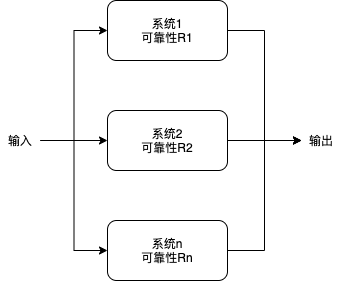

The diagram above was exported from draw.io. Its source (the exported page's mxGraphModel, read from the mxfile embedded in the PNG):
<mxGraphModel dx="633" dy="583" grid="1" gridSize="10" guides="1" tooltips="1" connect="1" arrows="1" fold="1" page="1" pageScale="1" pageWidth="827" pageHeight="1169" math="0" shadow="0">
  <root>
    <mxCell id="0" />
    <mxCell id="1" parent="0" />
    <mxCell id="27" style="edgeStyle=orthogonalEdgeStyle;rounded=0;orthogonalLoop=1;jettySize=auto;html=1;entryX=0;entryY=0.5;entryDx=0;entryDy=0;" edge="1" parent="1" source="3" target="14">
      <mxGeometry relative="1" as="geometry" />
    </mxCell>
    <mxCell id="3" value="系统1&lt;br&gt;可靠性R1" style="rounded=1;whiteSpace=wrap;html=1;" parent="1" vertex="1">
      <mxGeometry x="180" y="120" width="120" height="60" as="geometry" />
    </mxCell>
    <mxCell id="28" value="" style="edgeStyle=orthogonalEdgeStyle;rounded=0;orthogonalLoop=1;jettySize=auto;html=1;" edge="1" parent="1" source="7" target="14">
      <mxGeometry relative="1" as="geometry" />
    </mxCell>
    <mxCell id="7" value="&lt;span&gt;系统2&lt;/span&gt;&lt;br&gt;&lt;span&gt;可靠性R2&lt;/span&gt;" style="rounded=1;whiteSpace=wrap;html=1;" parent="1" vertex="1">
      <mxGeometry x="180" y="230" width="120" height="60" as="geometry" />
    </mxCell>
    <mxCell id="29" style="edgeStyle=orthogonalEdgeStyle;rounded=0;orthogonalLoop=1;jettySize=auto;html=1;entryX=0;entryY=0.5;entryDx=0;entryDy=0;" edge="1" parent="1" source="8" target="14">
      <mxGeometry relative="1" as="geometry" />
    </mxCell>
    <mxCell id="8" value="&lt;span&gt;系统n&lt;/span&gt;&lt;br&gt;&lt;span&gt;可靠性Rn&lt;/span&gt;" style="rounded=1;whiteSpace=wrap;html=1;" parent="1" vertex="1">
      <mxGeometry x="180" y="340" width="120" height="60" as="geometry" />
    </mxCell>
    <mxCell id="17" value="" style="edgeStyle=orthogonalEdgeStyle;rounded=0;orthogonalLoop=1;jettySize=auto;html=1;" edge="1" parent="1" source="12" target="7">
      <mxGeometry relative="1" as="geometry" />
    </mxCell>
    <mxCell id="20" style="edgeStyle=orthogonalEdgeStyle;rounded=0;orthogonalLoop=1;jettySize=auto;html=1;exitX=1;exitY=0.5;exitDx=0;exitDy=0;entryX=0;entryY=0.5;entryDx=0;entryDy=0;" edge="1" parent="1" source="12" target="3">
      <mxGeometry relative="1" as="geometry" />
    </mxCell>
    <mxCell id="23" style="edgeStyle=orthogonalEdgeStyle;rounded=0;orthogonalLoop=1;jettySize=auto;html=1;entryX=0;entryY=0.5;entryDx=0;entryDy=0;" edge="1" parent="1" source="12" target="8">
      <mxGeometry relative="1" as="geometry" />
    </mxCell>
    <mxCell id="12" value="输入" style="text;html=1;strokeColor=none;fillColor=none;align=center;verticalAlign=middle;whiteSpace=wrap;rounded=0;" parent="1" vertex="1">
      <mxGeometry x="73" y="250" width="40" height="20" as="geometry" />
    </mxCell>
    <mxCell id="14" value="输出" style="text;html=1;strokeColor=none;fillColor=none;align=center;verticalAlign=middle;whiteSpace=wrap;rounded=0;" parent="1" vertex="1">
      <mxGeometry x="374" y="250" width="40" height="20" as="geometry" />
    </mxCell>
  </root>
</mxGraphModel>